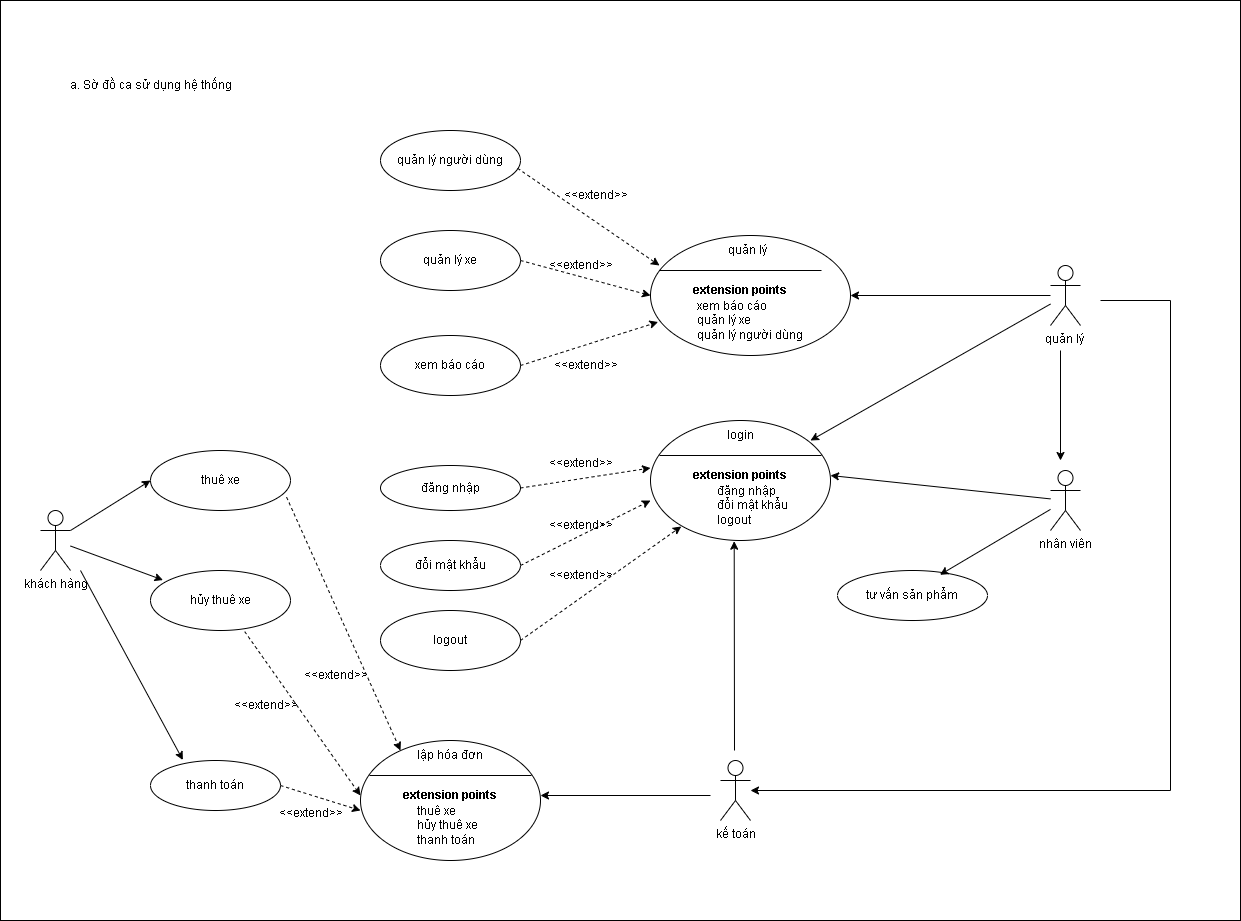

The diagram above was exported from draw.io. Its source (the exported page's mxGraphModel, read from the mxfile embedded in the PNG):
<mxGraphModel dx="1417" dy="599" grid="1" gridSize="10" guides="1" tooltips="1" connect="1" arrows="1" fold="1" page="1" pageScale="1" pageWidth="827" pageHeight="1169" math="0" shadow="0">
  <root>
    <mxCell id="0" />
    <mxCell id="1" parent="0" />
    <mxCell id="h3RUtbpAcQFfME5PAJJh-80" value="" style="rounded=0;whiteSpace=wrap;html=1;" vertex="1" parent="1">
      <mxGeometry x="-10" y="230" width="1240" height="920" as="geometry" />
    </mxCell>
    <mxCell id="h3RUtbpAcQFfME5PAJJh-1" value="a. Sờ đồ ca sử dụng hệ thống" style="text;html=1;align=center;verticalAlign=middle;resizable=0;points=[];autosize=1;strokeColor=none;fillColor=none;" vertex="1" parent="1">
      <mxGeometry x="50" y="300" width="180" height="30" as="geometry" />
    </mxCell>
    <mxCell id="h3RUtbpAcQFfME5PAJJh-2" value="khách hàng" style="shape=umlActor;verticalLabelPosition=bottom;verticalAlign=top;html=1;outlineConnect=0;" vertex="1" parent="1">
      <mxGeometry x="30" y="740" width="30" height="60" as="geometry" />
    </mxCell>
    <mxCell id="h3RUtbpAcQFfME5PAJJh-5" value="thuê xe" style="ellipse;whiteSpace=wrap;html=1;" vertex="1" parent="1">
      <mxGeometry x="140" y="680" width="140" height="60" as="geometry" />
    </mxCell>
    <mxCell id="h3RUtbpAcQFfME5PAJJh-6" value="hủy thuê xe" style="ellipse;whiteSpace=wrap;html=1;" vertex="1" parent="1">
      <mxGeometry x="140" y="800" width="140" height="60" as="geometry" />
    </mxCell>
    <mxCell id="h3RUtbpAcQFfME5PAJJh-7" value="quản lý xe" style="ellipse;whiteSpace=wrap;html=1;" vertex="1" parent="1">
      <mxGeometry x="370" y="460" width="140" height="60" as="geometry" />
    </mxCell>
    <mxCell id="h3RUtbpAcQFfME5PAJJh-8" value="xem báo cáo" style="ellipse;whiteSpace=wrap;html=1;" vertex="1" parent="1">
      <mxGeometry x="370" y="565" width="140" height="60" as="geometry" />
    </mxCell>
    <mxCell id="h3RUtbpAcQFfME5PAJJh-9" value="" style="shape=ellipse;container=1;horizontal=1;horizontalStack=0;resizeParent=1;resizeParentMax=0;resizeLast=0;html=1;dashed=0;collapsible=0;" vertex="1" parent="1">
      <mxGeometry x="640" y="465" width="200" height="120" as="geometry" />
    </mxCell>
    <mxCell id="h3RUtbpAcQFfME5PAJJh-10" value="quản lý&amp;nbsp;" style="html=1;strokeColor=none;fillColor=none;align=center;verticalAlign=middle;rotatable=0;whiteSpace=wrap;" vertex="1" parent="h3RUtbpAcQFfME5PAJJh-9">
      <mxGeometry x="9" width="180" height="30" as="geometry" />
    </mxCell>
    <mxCell id="h3RUtbpAcQFfME5PAJJh-11" value="" style="line;strokeWidth=1;fillColor=none;rotatable=0;labelPosition=right;points=[];portConstraint=eastwest;dashed=0;resizeWidth=1;" vertex="1" parent="h3RUtbpAcQFfME5PAJJh-9">
      <mxGeometry x="9" y="30" width="162" height="10" as="geometry" />
    </mxCell>
    <mxCell id="h3RUtbpAcQFfME5PAJJh-12" value="&lt;b&gt;extension points&lt;/b&gt;" style="text;html=1;align=center;verticalAlign=middle;rotatable=0;fillColor=none;strokeColor=none;whiteSpace=wrap;" vertex="1" parent="h3RUtbpAcQFfME5PAJJh-9">
      <mxGeometry y="40" width="180" height="30" as="geometry" />
    </mxCell>
    <mxCell id="h3RUtbpAcQFfME5PAJJh-13" value="xem báo cáo&lt;br&gt;quản lý xe&lt;br&gt;quản lý người dùng" style="text;html=1;align=left;verticalAlign=middle;rotatable=0;spacingLeft=25;fillColor=none;strokeColor=none;whiteSpace=wrap;" vertex="1" parent="h3RUtbpAcQFfME5PAJJh-9">
      <mxGeometry x="20" y="70" width="180" height="30" as="geometry" />
    </mxCell>
    <mxCell id="h3RUtbpAcQFfME5PAJJh-20" value="" style="shape=ellipse;container=1;horizontal=1;horizontalStack=0;resizeParent=1;resizeParentMax=0;resizeLast=0;html=1;dashed=0;collapsible=0;" vertex="1" parent="1">
      <mxGeometry x="640" y="650" width="180" height="120" as="geometry" />
    </mxCell>
    <mxCell id="h3RUtbpAcQFfME5PAJJh-21" value="login" style="html=1;strokeColor=none;fillColor=none;align=center;verticalAlign=middle;rotatable=0;whiteSpace=wrap;" vertex="1" parent="h3RUtbpAcQFfME5PAJJh-20">
      <mxGeometry width="180" height="30" as="geometry" />
    </mxCell>
    <mxCell id="h3RUtbpAcQFfME5PAJJh-22" value="" style="line;strokeWidth=1;fillColor=none;rotatable=0;labelPosition=right;points=[];portConstraint=eastwest;dashed=0;resizeWidth=1;" vertex="1" parent="h3RUtbpAcQFfME5PAJJh-20">
      <mxGeometry x="9" y="30" width="162" height="10" as="geometry" />
    </mxCell>
    <mxCell id="h3RUtbpAcQFfME5PAJJh-23" value="&lt;b&gt;extension points&lt;/b&gt;" style="text;html=1;align=center;verticalAlign=middle;rotatable=0;fillColor=none;strokeColor=none;whiteSpace=wrap;" vertex="1" parent="h3RUtbpAcQFfME5PAJJh-20">
      <mxGeometry y="40" width="180" height="30" as="geometry" />
    </mxCell>
    <mxCell id="h3RUtbpAcQFfME5PAJJh-24" value="đăng nhập&lt;br&gt;đổi mật khẩu&lt;br&gt;logout" style="text;html=1;align=left;verticalAlign=middle;rotatable=0;spacingLeft=25;fillColor=none;strokeColor=none;whiteSpace=wrap;" vertex="1" parent="h3RUtbpAcQFfME5PAJJh-20">
      <mxGeometry x="40" y="70" width="180" height="30" as="geometry" />
    </mxCell>
    <mxCell id="h3RUtbpAcQFfME5PAJJh-25" value="" style="shape=ellipse;container=1;horizontal=1;horizontalStack=0;resizeParent=1;resizeParentMax=0;resizeLast=0;html=1;dashed=0;collapsible=0;" vertex="1" parent="1">
      <mxGeometry x="350" y="970" width="180" height="120" as="geometry" />
    </mxCell>
    <mxCell id="h3RUtbpAcQFfME5PAJJh-26" value="lập hóa đơn" style="html=1;strokeColor=none;fillColor=none;align=center;verticalAlign=middle;rotatable=0;whiteSpace=wrap;" vertex="1" parent="h3RUtbpAcQFfME5PAJJh-25">
      <mxGeometry width="180" height="30" as="geometry" />
    </mxCell>
    <mxCell id="h3RUtbpAcQFfME5PAJJh-27" value="" style="line;strokeWidth=1;fillColor=none;rotatable=0;labelPosition=right;points=[];portConstraint=eastwest;dashed=0;resizeWidth=1;" vertex="1" parent="h3RUtbpAcQFfME5PAJJh-25">
      <mxGeometry x="9" y="30" width="162" height="10" as="geometry" />
    </mxCell>
    <mxCell id="h3RUtbpAcQFfME5PAJJh-28" value="&lt;b&gt;extension points&lt;/b&gt;" style="text;html=1;align=center;verticalAlign=middle;rotatable=0;fillColor=none;strokeColor=none;whiteSpace=wrap;" vertex="1" parent="h3RUtbpAcQFfME5PAJJh-25">
      <mxGeometry y="40" width="180" height="30" as="geometry" />
    </mxCell>
    <mxCell id="h3RUtbpAcQFfME5PAJJh-29" value="thuê xe&amp;nbsp;&lt;br&gt;hủy thuê xe&lt;br&gt;thanh toán" style="text;html=1;align=left;verticalAlign=middle;rotatable=0;spacingLeft=25;fillColor=none;strokeColor=none;whiteSpace=wrap;" vertex="1" parent="h3RUtbpAcQFfME5PAJJh-25">
      <mxGeometry x="30" y="70" width="180" height="30" as="geometry" />
    </mxCell>
    <mxCell id="h3RUtbpAcQFfME5PAJJh-30" value="quản lý người dùng" style="ellipse;whiteSpace=wrap;html=1;" vertex="1" parent="1">
      <mxGeometry x="370" y="360" width="140" height="60" as="geometry" />
    </mxCell>
    <mxCell id="h3RUtbpAcQFfME5PAJJh-31" value="đổi mật khẩu" style="ellipse;whiteSpace=wrap;html=1;" vertex="1" parent="1">
      <mxGeometry x="370" y="770" width="140" height="50" as="geometry" />
    </mxCell>
    <mxCell id="h3RUtbpAcQFfME5PAJJh-32" value="logout" style="ellipse;whiteSpace=wrap;html=1;" vertex="1" parent="1">
      <mxGeometry x="370" y="840" width="140" height="60" as="geometry" />
    </mxCell>
    <mxCell id="h3RUtbpAcQFfME5PAJJh-33" value="quản lý&amp;nbsp;" style="shape=umlActor;verticalLabelPosition=bottom;verticalAlign=top;html=1;outlineConnect=0;" vertex="1" parent="1">
      <mxGeometry x="1040" y="495" width="30" height="60" as="geometry" />
    </mxCell>
    <mxCell id="h3RUtbpAcQFfME5PAJJh-34" value="nhân viên" style="shape=umlActor;verticalLabelPosition=bottom;verticalAlign=top;html=1;outlineConnect=0;" vertex="1" parent="1">
      <mxGeometry x="1040" y="700" width="30" height="60" as="geometry" />
    </mxCell>
    <mxCell id="h3RUtbpAcQFfME5PAJJh-35" value="kế toán" style="shape=umlActor;verticalLabelPosition=bottom;verticalAlign=top;html=1;outlineConnect=0;" vertex="1" parent="1">
      <mxGeometry x="710" y="990" width="30" height="60" as="geometry" />
    </mxCell>
    <mxCell id="h3RUtbpAcQFfME5PAJJh-39" value="" style="endArrow=classic;html=1;rounded=0;exitX=1;exitY=0.3333333333333333;exitDx=0;exitDy=0;exitPerimeter=0;entryX=0;entryY=0.5;entryDx=0;entryDy=0;" edge="1" parent="1" source="h3RUtbpAcQFfME5PAJJh-2" target="h3RUtbpAcQFfME5PAJJh-5">
      <mxGeometry width="50" height="50" relative="1" as="geometry">
        <mxPoint x="260" y="840" as="sourcePoint" />
        <mxPoint x="310" y="790" as="targetPoint" />
      </mxGeometry>
    </mxCell>
    <mxCell id="h3RUtbpAcQFfME5PAJJh-40" value="" style="endArrow=classic;html=1;rounded=0;entryX=0.089;entryY=0.159;entryDx=0;entryDy=0;entryPerimeter=0;" edge="1" parent="1" source="h3RUtbpAcQFfME5PAJJh-2" target="h3RUtbpAcQFfME5PAJJh-6">
      <mxGeometry width="50" height="50" relative="1" as="geometry">
        <mxPoint x="260" y="840" as="sourcePoint" />
        <mxPoint x="310" y="790" as="targetPoint" />
      </mxGeometry>
    </mxCell>
    <mxCell id="h3RUtbpAcQFfME5PAJJh-41" value="" style="endArrow=classic;html=1;rounded=0;exitX=0.972;exitY=0.778;exitDx=0;exitDy=0;exitPerimeter=0;dashed=1;" edge="1" parent="1" source="h3RUtbpAcQFfME5PAJJh-5">
      <mxGeometry width="50" height="50" relative="1" as="geometry">
        <mxPoint x="360" y="1000" as="sourcePoint" />
        <mxPoint x="390" y="980" as="targetPoint" />
      </mxGeometry>
    </mxCell>
    <mxCell id="h3RUtbpAcQFfME5PAJJh-42" value="" style="endArrow=classic;html=1;rounded=0;exitX=0.673;exitY=1.019;exitDx=0;exitDy=0;exitPerimeter=0;entryX=0;entryY=0.5;entryDx=0;entryDy=0;dashed=1;" edge="1" parent="1" source="h3RUtbpAcQFfME5PAJJh-6" target="h3RUtbpAcQFfME5PAJJh-28">
      <mxGeometry width="50" height="50" relative="1" as="geometry">
        <mxPoint x="360" y="1000" as="sourcePoint" />
        <mxPoint x="410" y="950" as="targetPoint" />
      </mxGeometry>
    </mxCell>
    <mxCell id="h3RUtbpAcQFfME5PAJJh-43" value="" style="endArrow=classic;html=1;rounded=0;exitX=0.979;exitY=0.63;exitDx=0;exitDy=0;exitPerimeter=0;entryX=0;entryY=1;entryDx=0;entryDy=0;dashed=1;" edge="1" parent="1" source="h3RUtbpAcQFfME5PAJJh-30" target="h3RUtbpAcQFfME5PAJJh-10">
      <mxGeometry width="50" height="50" relative="1" as="geometry">
        <mxPoint x="640" y="600" as="sourcePoint" />
        <mxPoint x="690" y="550" as="targetPoint" />
      </mxGeometry>
    </mxCell>
    <mxCell id="h3RUtbpAcQFfME5PAJJh-44" value="" style="endArrow=classic;html=1;rounded=0;exitX=1;exitY=0.5;exitDx=0;exitDy=0;entryX=0;entryY=0.5;entryDx=0;entryDy=0;dashed=1;" edge="1" parent="1" source="h3RUtbpAcQFfME5PAJJh-7" target="h3RUtbpAcQFfME5PAJJh-9">
      <mxGeometry width="50" height="50" relative="1" as="geometry">
        <mxPoint x="540" y="650" as="sourcePoint" />
        <mxPoint x="610" y="580" as="targetPoint" />
      </mxGeometry>
    </mxCell>
    <mxCell id="h3RUtbpAcQFfME5PAJJh-46" value="" style="endArrow=classic;html=1;rounded=0;exitX=1;exitY=0.5;exitDx=0;exitDy=0;entryX=0.038;entryY=0.721;entryDx=0;entryDy=0;entryPerimeter=0;dashed=1;" edge="1" parent="1" source="h3RUtbpAcQFfME5PAJJh-8" target="h3RUtbpAcQFfME5PAJJh-9">
      <mxGeometry width="50" height="50" relative="1" as="geometry">
        <mxPoint x="640" y="710" as="sourcePoint" />
        <mxPoint x="690" y="660" as="targetPoint" />
      </mxGeometry>
    </mxCell>
    <mxCell id="h3RUtbpAcQFfME5PAJJh-47" value="" style="endArrow=classic;html=1;rounded=0;exitX=1;exitY=0.5;exitDx=0;exitDy=0;entryX=0;entryY=0.667;entryDx=0;entryDy=0;dashed=1;entryPerimeter=0;" edge="1" parent="1" source="h3RUtbpAcQFfME5PAJJh-31" target="h3RUtbpAcQFfME5PAJJh-20">
      <mxGeometry width="50" height="50" relative="1" as="geometry">
        <mxPoint x="640" y="840" as="sourcePoint" />
        <mxPoint x="690" y="790" as="targetPoint" />
      </mxGeometry>
    </mxCell>
    <mxCell id="h3RUtbpAcQFfME5PAJJh-48" value="" style="endArrow=classic;html=1;rounded=0;exitX=1;exitY=0.5;exitDx=0;exitDy=0;dashed=1;entryX=0.171;entryY=0.883;entryDx=0;entryDy=0;entryPerimeter=0;" edge="1" parent="1" source="h3RUtbpAcQFfME5PAJJh-32" target="h3RUtbpAcQFfME5PAJJh-20">
      <mxGeometry width="50" height="50" relative="1" as="geometry">
        <mxPoint x="640" y="840" as="sourcePoint" />
        <mxPoint x="690" y="790" as="targetPoint" />
      </mxGeometry>
    </mxCell>
    <mxCell id="h3RUtbpAcQFfME5PAJJh-51" value="" style="endArrow=classic;html=1;rounded=0;entryX=1;entryY=0.5;entryDx=0;entryDy=0;" edge="1" parent="1" source="h3RUtbpAcQFfME5PAJJh-33" target="h3RUtbpAcQFfME5PAJJh-9">
      <mxGeometry width="50" height="50" relative="1" as="geometry">
        <mxPoint x="940" y="560" as="sourcePoint" />
        <mxPoint x="990" y="510" as="targetPoint" />
      </mxGeometry>
    </mxCell>
    <mxCell id="h3RUtbpAcQFfME5PAJJh-53" value="" style="endArrow=classic;html=1;rounded=0;" edge="1" parent="1">
      <mxGeometry width="50" height="50" relative="1" as="geometry">
        <mxPoint x="1050" y="580" as="sourcePoint" />
        <mxPoint x="1050" y="690" as="targetPoint" />
      </mxGeometry>
    </mxCell>
    <mxCell id="h3RUtbpAcQFfME5PAJJh-54" value="" style="endArrow=classic;html=1;rounded=0;" edge="1" parent="1" target="h3RUtbpAcQFfME5PAJJh-35">
      <mxGeometry width="50" height="50" relative="1" as="geometry">
        <mxPoint x="1090" y="530" as="sourcePoint" />
        <mxPoint x="1080" y="1010" as="targetPoint" />
        <Array as="points">
          <mxPoint x="1160" y="530" />
          <mxPoint x="1160" y="1020" />
        </Array>
      </mxGeometry>
    </mxCell>
    <mxCell id="h3RUtbpAcQFfME5PAJJh-55" value="" style="endArrow=classic;html=1;rounded=0;entryX=1;entryY=0.5;entryDx=0;entryDy=0;" edge="1" parent="1" target="h3RUtbpAcQFfME5PAJJh-28">
      <mxGeometry width="50" height="50" relative="1" as="geometry">
        <mxPoint x="700" y="1025" as="sourcePoint" />
        <mxPoint x="790" y="900" as="targetPoint" />
      </mxGeometry>
    </mxCell>
    <mxCell id="h3RUtbpAcQFfME5PAJJh-56" value="&amp;lt;&amp;lt;extend&amp;gt;&amp;gt;" style="text;html=1;align=center;verticalAlign=middle;resizable=0;points=[];autosize=1;strokeColor=none;fillColor=none;" vertex="1" parent="1">
      <mxGeometry x="210" y="920" width="90" height="30" as="geometry" />
    </mxCell>
    <mxCell id="h3RUtbpAcQFfME5PAJJh-57" value="&amp;lt;&amp;lt;extend&amp;gt;&amp;gt;" style="text;html=1;align=center;verticalAlign=middle;resizable=0;points=[];autosize=1;strokeColor=none;fillColor=none;" vertex="1" parent="1">
      <mxGeometry x="280" y="890" width="90" height="30" as="geometry" />
    </mxCell>
    <mxCell id="h3RUtbpAcQFfME5PAJJh-58" value="&amp;lt;&amp;lt;extend&amp;gt;&amp;gt;" style="text;html=1;align=center;verticalAlign=middle;resizable=0;points=[];autosize=1;strokeColor=none;fillColor=none;" vertex="1" parent="1">
      <mxGeometry x="525" y="790" width="90" height="30" as="geometry" />
    </mxCell>
    <mxCell id="h3RUtbpAcQFfME5PAJJh-59" value="&amp;lt;&amp;lt;extend&amp;gt;&amp;gt;" style="text;html=1;align=center;verticalAlign=middle;resizable=0;points=[];autosize=1;strokeColor=none;fillColor=none;" vertex="1" parent="1">
      <mxGeometry x="525" y="740" width="90" height="30" as="geometry" />
    </mxCell>
    <mxCell id="h3RUtbpAcQFfME5PAJJh-60" value="&amp;lt;&amp;lt;extend&amp;gt;&amp;gt;" style="text;html=1;align=center;verticalAlign=middle;resizable=0;points=[];autosize=1;strokeColor=none;fillColor=none;" vertex="1" parent="1">
      <mxGeometry x="530" y="580" width="90" height="30" as="geometry" />
    </mxCell>
    <mxCell id="h3RUtbpAcQFfME5PAJJh-62" value="&amp;lt;&amp;lt;extend&amp;gt;&amp;gt;" style="text;html=1;align=center;verticalAlign=middle;resizable=0;points=[];autosize=1;strokeColor=none;fillColor=none;" vertex="1" parent="1">
      <mxGeometry x="525" y="480" width="90" height="30" as="geometry" />
    </mxCell>
    <mxCell id="h3RUtbpAcQFfME5PAJJh-63" value="&amp;lt;&amp;lt;extend&amp;gt;&amp;gt;" style="text;html=1;align=center;verticalAlign=middle;resizable=0;points=[];autosize=1;strokeColor=none;fillColor=none;" vertex="1" parent="1">
      <mxGeometry x="540" y="410" width="90" height="30" as="geometry" />
    </mxCell>
    <mxCell id="h3RUtbpAcQFfME5PAJJh-64" value="" style="endArrow=classic;html=1;rounded=0;entryX=0.889;entryY=0.667;entryDx=0;entryDy=0;entryPerimeter=0;" edge="1" parent="1" source="h3RUtbpAcQFfME5PAJJh-33" target="h3RUtbpAcQFfME5PAJJh-21">
      <mxGeometry width="50" height="50" relative="1" as="geometry">
        <mxPoint x="910" y="710" as="sourcePoint" />
        <mxPoint x="960" y="660" as="targetPoint" />
      </mxGeometry>
    </mxCell>
    <mxCell id="h3RUtbpAcQFfME5PAJJh-65" value="" style="endArrow=classic;html=1;rounded=0;entryX=1;entryY=0.5;entryDx=0;entryDy=0;" edge="1" parent="1" source="h3RUtbpAcQFfME5PAJJh-34" target="h3RUtbpAcQFfME5PAJJh-23">
      <mxGeometry width="50" height="50" relative="1" as="geometry">
        <mxPoint x="910" y="750" as="sourcePoint" />
        <mxPoint x="960" y="700" as="targetPoint" />
      </mxGeometry>
    </mxCell>
    <mxCell id="h3RUtbpAcQFfME5PAJJh-66" value="" style="endArrow=classic;html=1;rounded=0;entryX=0.465;entryY=1.006;entryDx=0;entryDy=0;entryPerimeter=0;" edge="1" parent="1" target="h3RUtbpAcQFfME5PAJJh-20">
      <mxGeometry width="50" height="50" relative="1" as="geometry">
        <mxPoint x="724" y="980" as="sourcePoint" />
        <mxPoint x="970" y="880" as="targetPoint" />
      </mxGeometry>
    </mxCell>
    <mxCell id="h3RUtbpAcQFfME5PAJJh-67" value="tư vấn sản phẩm" style="ellipse;whiteSpace=wrap;html=1;" vertex="1" parent="1">
      <mxGeometry x="827" y="800" width="150" height="50" as="geometry" />
    </mxCell>
    <mxCell id="h3RUtbpAcQFfME5PAJJh-70" value="" style="endArrow=classic;html=1;rounded=0;entryX=0.683;entryY=0.086;entryDx=0;entryDy=0;entryPerimeter=0;" edge="1" parent="1" source="h3RUtbpAcQFfME5PAJJh-34" target="h3RUtbpAcQFfME5PAJJh-67">
      <mxGeometry width="50" height="50" relative="1" as="geometry">
        <mxPoint x="990" y="870" as="sourcePoint" />
        <mxPoint x="1040" y="820" as="targetPoint" />
      </mxGeometry>
    </mxCell>
    <mxCell id="h3RUtbpAcQFfME5PAJJh-72" value="đăng nhập" style="ellipse;whiteSpace=wrap;html=1;" vertex="1" parent="1">
      <mxGeometry x="370" y="695" width="140" height="45" as="geometry" />
    </mxCell>
    <mxCell id="h3RUtbpAcQFfME5PAJJh-73" value="" style="endArrow=classic;html=1;rounded=0;exitX=1;exitY=0.5;exitDx=0;exitDy=0;entryX=0;entryY=0.25;entryDx=0;entryDy=0;dashed=1;" edge="1" parent="1" source="h3RUtbpAcQFfME5PAJJh-72" target="h3RUtbpAcQFfME5PAJJh-23">
      <mxGeometry width="50" height="50" relative="1" as="geometry">
        <mxPoint x="520" y="810" as="sourcePoint" />
        <mxPoint x="570" y="760" as="targetPoint" />
      </mxGeometry>
    </mxCell>
    <mxCell id="h3RUtbpAcQFfME5PAJJh-74" value="&amp;lt;&amp;lt;extend&amp;gt;&amp;gt;" style="text;html=1;align=center;verticalAlign=middle;resizable=0;points=[];autosize=1;strokeColor=none;fillColor=none;" vertex="1" parent="1">
      <mxGeometry x="525" y="678" width="90" height="30" as="geometry" />
    </mxCell>
    <mxCell id="h3RUtbpAcQFfME5PAJJh-75" value="thanh toán" style="ellipse;whiteSpace=wrap;html=1;" vertex="1" parent="1">
      <mxGeometry x="140" y="990" width="130" height="50" as="geometry" />
    </mxCell>
    <mxCell id="h3RUtbpAcQFfME5PAJJh-76" value="" style="endArrow=classic;html=1;rounded=0;entryX=0.249;entryY=-0.01;entryDx=0;entryDy=0;entryPerimeter=0;" edge="1" parent="1" target="h3RUtbpAcQFfME5PAJJh-75">
      <mxGeometry width="50" height="50" relative="1" as="geometry">
        <mxPoint x="70" y="800" as="sourcePoint" />
        <mxPoint x="270" y="910" as="targetPoint" />
      </mxGeometry>
    </mxCell>
    <mxCell id="h3RUtbpAcQFfME5PAJJh-77" value="" style="endArrow=classic;html=1;rounded=0;exitX=1;exitY=0.5;exitDx=0;exitDy=0;entryX=0;entryY=1;entryDx=0;entryDy=0;dashed=1;" edge="1" parent="1" source="h3RUtbpAcQFfME5PAJJh-75" target="h3RUtbpAcQFfME5PAJJh-28">
      <mxGeometry width="50" height="50" relative="1" as="geometry">
        <mxPoint x="380" y="1030" as="sourcePoint" />
        <mxPoint x="430" y="980" as="targetPoint" />
      </mxGeometry>
    </mxCell>
    <mxCell id="h3RUtbpAcQFfME5PAJJh-78" value="&amp;lt;&amp;lt;extend&amp;gt;&amp;gt;" style="text;html=1;align=center;verticalAlign=middle;resizable=0;points=[];autosize=1;strokeColor=none;fillColor=none;" vertex="1" parent="1">
      <mxGeometry x="255" y="1028" width="90" height="30" as="geometry" />
    </mxCell>
  </root>
</mxGraphModel>